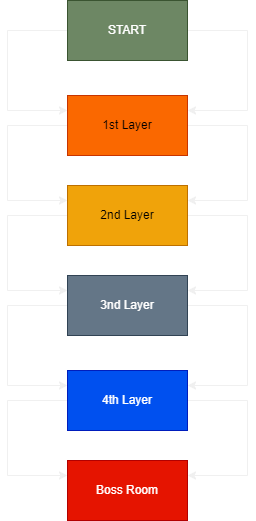

The diagram above was exported from draw.io. Its source (the exported page's mxGraphModel, read from the mxfile embedded in the PNG):
<mxGraphModel dx="1098" dy="828" grid="1" gridSize="10" guides="1" tooltips="1" connect="1" arrows="1" fold="1" page="1" pageScale="1" pageWidth="700" pageHeight="700" math="0" shadow="0">
  <root>
    <mxCell id="0" />
    <mxCell id="1" parent="0" />
    <mxCell id="VSELZ8yfBHd2p23ohK-j-21" style="edgeStyle=orthogonalEdgeStyle;rounded=0;orthogonalLoop=1;jettySize=auto;html=1;entryX=0;entryY=0.25;entryDx=0;entryDy=0;" parent="1" source="VSELZ8yfBHd2p23ohK-j-3" target="VSELZ8yfBHd2p23ohK-j-5" edge="1">
      <mxGeometry relative="1" as="geometry">
        <mxPoint x="220" y="210" as="targetPoint" />
        <Array as="points">
          <mxPoint x="230" y="110" />
          <mxPoint x="230" y="190" />
        </Array>
      </mxGeometry>
    </mxCell>
    <mxCell id="VSELZ8yfBHd2p23ohK-j-23" style="edgeStyle=orthogonalEdgeStyle;rounded=0;orthogonalLoop=1;jettySize=auto;html=1;entryX=1;entryY=0.25;entryDx=0;entryDy=0;" parent="1" source="VSELZ8yfBHd2p23ohK-j-3" target="VSELZ8yfBHd2p23ohK-j-5" edge="1">
      <mxGeometry relative="1" as="geometry">
        <Array as="points">
          <mxPoint x="470" y="110" />
          <mxPoint x="470" y="190" />
        </Array>
      </mxGeometry>
    </mxCell>
    <mxCell id="VSELZ8yfBHd2p23ohK-j-3" value="START" style="rounded=0;whiteSpace=wrap;html=1;fillColor=#6d8764;fontColor=#ffffff;strokeColor=#3A5431;" parent="1" vertex="1">
      <mxGeometry x="290" y="80" width="120" height="60" as="geometry" />
    </mxCell>
    <mxCell id="VSELZ8yfBHd2p23ohK-j-26" style="edgeStyle=orthogonalEdgeStyle;rounded=0;orthogonalLoop=1;jettySize=auto;html=1;entryX=0;entryY=0.25;entryDx=0;entryDy=0;" parent="1" source="VSELZ8yfBHd2p23ohK-j-5" target="VSELZ8yfBHd2p23ohK-j-9" edge="1">
      <mxGeometry relative="1" as="geometry">
        <Array as="points">
          <mxPoint x="230" y="205" />
          <mxPoint x="230" y="280" />
        </Array>
      </mxGeometry>
    </mxCell>
    <mxCell id="VSELZ8yfBHd2p23ohK-j-27" style="edgeStyle=orthogonalEdgeStyle;rounded=0;orthogonalLoop=1;jettySize=auto;html=1;entryX=1;entryY=0.25;entryDx=0;entryDy=0;" parent="1" source="VSELZ8yfBHd2p23ohK-j-5" target="VSELZ8yfBHd2p23ohK-j-9" edge="1">
      <mxGeometry relative="1" as="geometry">
        <Array as="points">
          <mxPoint x="470" y="205" />
          <mxPoint x="470" y="280" />
        </Array>
      </mxGeometry>
    </mxCell>
    <mxCell id="VSELZ8yfBHd2p23ohK-j-5" value="1st Layer" style="rounded=0;whiteSpace=wrap;html=1;fillColor=#fa6800;fontColor=#000000;strokeColor=#C73500;" parent="1" vertex="1">
      <mxGeometry x="290" y="175" width="120" height="60" as="geometry" />
    </mxCell>
    <mxCell id="VSELZ8yfBHd2p23ohK-j-28" style="edgeStyle=orthogonalEdgeStyle;rounded=0;orthogonalLoop=1;jettySize=auto;html=1;entryX=0;entryY=0.25;entryDx=0;entryDy=0;" parent="1" source="VSELZ8yfBHd2p23ohK-j-9" target="VSELZ8yfBHd2p23ohK-j-13" edge="1">
      <mxGeometry relative="1" as="geometry">
        <Array as="points">
          <mxPoint x="230" y="295" />
          <mxPoint x="230" y="370" />
        </Array>
      </mxGeometry>
    </mxCell>
    <mxCell id="VSELZ8yfBHd2p23ohK-j-29" style="edgeStyle=orthogonalEdgeStyle;rounded=0;orthogonalLoop=1;jettySize=auto;html=1;entryX=1;entryY=0.25;entryDx=0;entryDy=0;" parent="1" source="VSELZ8yfBHd2p23ohK-j-9" target="VSELZ8yfBHd2p23ohK-j-13" edge="1">
      <mxGeometry relative="1" as="geometry">
        <Array as="points">
          <mxPoint x="470" y="295" />
          <mxPoint x="470" y="370" />
        </Array>
      </mxGeometry>
    </mxCell>
    <mxCell id="VSELZ8yfBHd2p23ohK-j-9" value="2nd Layer" style="rounded=0;whiteSpace=wrap;html=1;fillColor=#f0a30a;fontColor=#000000;strokeColor=#BD7000;" parent="1" vertex="1">
      <mxGeometry x="290" y="265" width="120" height="60" as="geometry" />
    </mxCell>
    <mxCell id="VSELZ8yfBHd2p23ohK-j-30" style="edgeStyle=orthogonalEdgeStyle;rounded=0;orthogonalLoop=1;jettySize=auto;html=1;entryX=0;entryY=0.25;entryDx=0;entryDy=0;" parent="1" source="VSELZ8yfBHd2p23ohK-j-13" target="VSELZ8yfBHd2p23ohK-j-17" edge="1">
      <mxGeometry relative="1" as="geometry">
        <Array as="points">
          <mxPoint x="230" y="385" />
          <mxPoint x="230" y="465" />
        </Array>
      </mxGeometry>
    </mxCell>
    <mxCell id="VSELZ8yfBHd2p23ohK-j-31" style="edgeStyle=orthogonalEdgeStyle;rounded=0;orthogonalLoop=1;jettySize=auto;html=1;entryX=1;entryY=0.25;entryDx=0;entryDy=0;" parent="1" source="VSELZ8yfBHd2p23ohK-j-13" target="VSELZ8yfBHd2p23ohK-j-17" edge="1">
      <mxGeometry relative="1" as="geometry">
        <Array as="points">
          <mxPoint x="470" y="385" />
          <mxPoint x="470" y="465" />
        </Array>
      </mxGeometry>
    </mxCell>
    <mxCell id="VSELZ8yfBHd2p23ohK-j-13" value="3nd Layer" style="rounded=0;whiteSpace=wrap;html=1;fillColor=#647687;fontColor=#ffffff;strokeColor=#314354;" parent="1" vertex="1">
      <mxGeometry x="290" y="355" width="120" height="60" as="geometry" />
    </mxCell>
    <mxCell id="VSELZ8yfBHd2p23ohK-j-32" style="edgeStyle=orthogonalEdgeStyle;rounded=0;orthogonalLoop=1;jettySize=auto;html=1;entryX=0;entryY=0.25;entryDx=0;entryDy=0;" parent="1" source="VSELZ8yfBHd2p23ohK-j-17" target="VSELZ8yfBHd2p23ohK-j-19" edge="1">
      <mxGeometry relative="1" as="geometry">
        <Array as="points">
          <mxPoint x="230" y="480" />
          <mxPoint x="230" y="555" />
        </Array>
      </mxGeometry>
    </mxCell>
    <mxCell id="VSELZ8yfBHd2p23ohK-j-33" style="edgeStyle=orthogonalEdgeStyle;rounded=0;orthogonalLoop=1;jettySize=auto;html=1;entryX=1;entryY=0.25;entryDx=0;entryDy=0;" parent="1" source="VSELZ8yfBHd2p23ohK-j-17" target="VSELZ8yfBHd2p23ohK-j-19" edge="1">
      <mxGeometry relative="1" as="geometry">
        <Array as="points">
          <mxPoint x="470" y="480" />
          <mxPoint x="470" y="555" />
        </Array>
      </mxGeometry>
    </mxCell>
    <mxCell id="VSELZ8yfBHd2p23ohK-j-17" value="4th Layer" style="rounded=0;whiteSpace=wrap;html=1;fillColor=#0050ef;fontColor=#ffffff;strokeColor=#001DBC;" parent="1" vertex="1">
      <mxGeometry x="290" y="450" width="120" height="60" as="geometry" />
    </mxCell>
    <mxCell id="VSELZ8yfBHd2p23ohK-j-19" value="Boss Room&lt;br&gt;" style="rounded=0;whiteSpace=wrap;html=1;fillColor=#e51400;fontColor=#ffffff;strokeColor=#B20000;" parent="1" vertex="1">
      <mxGeometry x="290" y="540" width="120" height="60" as="geometry" />
    </mxCell>
  </root>
</mxGraphModel>